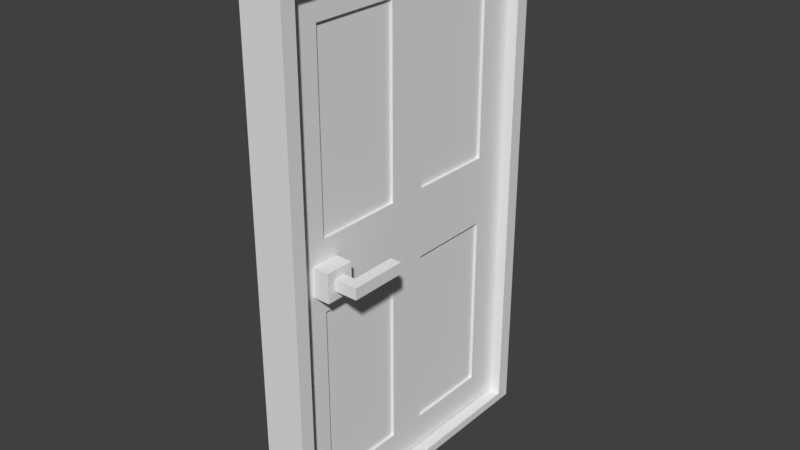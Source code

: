 # Source: door3_wip.blend  (saved by Blender 2.79.0; exported with 4.5.12 LTS)
import bpy
from mathutils import Matrix  # noqa: F401  (used for matrix-valued properties, if any)

bpy.ops.wm.read_factory_settings(use_empty=True)
scene = bpy.context.scene
scene.name = 'Scene'

# ---- collections
col_collection_1 = bpy.data.collections.new('Collection 1'); scene.collection.children.link(col_collection_1)

# ---- world
world_world = bpy.data.worlds.new('World'); scene.world = world_world
world_world.color = (0.05088, 0.05088, 0.05088)
world_world.use_sun_shadow = False
world_world.sun_shadow_jitter_overblur = 0.0
world_world.cycles.sampling_method = 'MANUAL'

# ---- meshes
me_plane_001 = bpy.data.meshes.new('Plane.001')
me_plane_001.from_pydata([(0.075, 0.55, 1.85), (-0.075, -0.55, 1.85), (-0.075, 0.55, 1.85), (0.075, -0.5, 1.8), (0.075, 0.5, 1.8), (-0.075, 0.5, 1.8), (-0.075, -0.5, 1.8), (0.075, -0.55, 1.85), (-0.075, -0.55, 0.0), (0.075, -0.55, 0.0), (0.075, 0.5, 0.0), (0.075, 0.55, 0.0), (-0.075, 0.55, 0.0), (-0.075, -0.5, 0.0), (0.075, -0.5, 0.0), (-0.075, 0.5, 0.0)], [], [(7, 1, 8, 9), (3, 4, 0, 7), (5, 6, 1, 2), (7, 0, 2, 1), (2, 0, 11, 12), (3, 6, 5, 4), (10, 15, 12, 11), (9, 8, 13, 14), (4, 5, 15, 10), (5, 2, 12, 15), (1, 6, 13, 8), (3, 7, 9, 14), (0, 4, 10, 11), (6, 3, 14, 13)])
me_plane_001.use_remesh_preserve_volume = False
me_plane_001.use_remesh_preserve_attributes = False
me_plane_001.use_mirror_vertex_groups = False
me_plane_001.update()
me_plane_002 = bpy.data.meshes.new('Plane.002')
me_plane_002.from_pydata([(0.02727, -0.8769, -0.7662), (0.02727, -0.116, -0.7662), (0.02727, -0.8769, 0.7662), (0.02727, -0.116, 0.7662), (0.02727, -0.5656, -0.7662), (0.02727, -0.4273, -0.7662), (0.02727, -0.5656, 0.7662), (0.02727, -0.4273, 0.7662), (-0.02727, -0.5656, -0.8821), (-0.02727, -0.9929, -0.8821), (0.02727, -0.4273, -0.8821), (0.02727, 5.96e-08, -0.8821), (-0.02727, -0.5656, 0.8821), (-0.02727, -0.9929, 0.8821), (0.02727, -0.4273, 0.8821), (0.02727, 5.96e-08, 0.8821), (0.02727, -0.9929, 0.8821), (0.02727, -0.9929, -0.8821), (-0.02727, -2.98e-08, 0.8821), (-0.02727, -2.98e-08, -0.8821), (-0.02727, -0.4273, -0.8821), (0.02727, -0.5656, -0.8821), (-0.02727, -0.4273, 0.8821), (0.02727, -0.5656, 0.8821), (0.01818, -0.5656, -0.7662), (0.01818, -0.8769, -0.7662), (0.01818, -0.116, 0.7662), (0.01818, -0.4273, 0.7662), (0.01818, -0.116, -0.7662), (0.01818, -0.4273, -0.7662), (0.02727, 5.96e-08, -0.1229), (0.02727, 5.96e-08, 0.1229), (0.02727, -0.9929, 0.1229), (0.02727, -0.9929, -0.1229), (-0.02727, -0.9929, -0.1229), (-0.02727, -0.9929, 0.1229), (-0.02727, -2.98e-08, 0.1229), (-0.02727, -2.98e-08, -0.1229), (0.02727, -0.5656, 0.1229), (0.02727, -0.5656, -0.1229), (0.02727, -0.4273, -0.1229), (0.02727, -0.4273, 0.1229), (0.02727, -0.116, 0.1229), (0.02727, -0.116, -0.1229), (0.02727, -0.8769, -0.1229), (0.02727, -0.8769, 0.1229), (0.01818, -0.8769, 0.7662), (0.01818, -0.5656, 0.7662), (0.01818, -0.5656, 0.1229), (0.01818, -0.8769, 0.1229), (0.01818, -0.8769, -0.1229), (0.01818, -0.5656, -0.1229), (0.01818, -0.116, 0.1229), (0.01818, -0.4273, 0.1229), (0.01818, -0.4273, -0.1229), (0.01818, -0.116, -0.1229)], [], [(20, 19, 11, 10), (22, 14, 15, 18), (39, 44, 50, 51), (41, 42, 52, 53), (9, 17, 33, 34), (45, 2, 16, 32), (2, 45, 49, 46), (4, 5, 40, 39), (45, 38, 48, 49), (13, 16, 23, 12), (12, 23, 14, 22), (9, 8, 21, 17), (8, 20, 10, 21), (1, 5, 10, 11), (7, 3, 15, 14), (31, 36, 18, 15), (4, 0, 17, 21), (5, 4, 21, 10), (2, 6, 23, 16), (6, 7, 14, 23), (35, 32, 16, 13), (11, 19, 37, 30), (40, 5, 29, 54), (0, 44, 33, 17), (43, 1, 11, 30), (38, 41, 7, 6), (29, 28, 55, 54), (45, 32, 33, 44), (43, 30, 31, 42), (41, 38, 39, 40), (38, 45, 44, 39), (32, 35, 34, 33), (36, 31, 30, 37), (42, 41, 40, 43), (3, 42, 31, 15), (25, 24, 51, 50), (53, 52, 26, 27), (49, 48, 47, 46), (0, 4, 24, 25), (43, 40, 54, 55), (42, 3, 26, 52), (6, 2, 46, 47), (5, 1, 28, 29), (1, 43, 55, 28), (3, 7, 27, 26), (38, 6, 47, 48), (7, 41, 53, 27), (44, 0, 25, 50), (4, 39, 51, 24)])
me_plane_002.use_remesh_preserve_volume = False
me_plane_002.use_remesh_preserve_attributes = False
me_plane_002.use_mirror_vertex_groups = False
me_plane_002.update()
me_cube_001 = bpy.data.meshes.new('Cube.001')
me_cube_001.from_pydata([(-0.04, 0.05, -0.05), (-0.04, -0.05, -0.05), (-0.04, 0.05, 0.05), (-0.04, -0.05, 0.05), (0.03, 0.05, -0.05), (0.03, -0.05, -0.05), (0.03, 0.05, 0.05), (0.03, -0.05, 0.05)], [], [(0, 1, 3, 2), (2, 3, 7, 6), (6, 7, 5, 4), (4, 5, 1, 0), (2, 6, 4, 0), (7, 3, 1, 5)])
me_cube_001.use_remesh_preserve_volume = False
me_cube_001.use_remesh_preserve_attributes = False
me_cube_001.use_mirror_vertex_groups = False
me_cube_001.update()
me_cube_003 = bpy.data.meshes.new('Cube.003')
me_cube_003.from_pydata([(-0.5, -1.0, -1.0), (-0.5, -1.0, 1.0), (-0.5, 1.0, -1.0), (-0.5, 1.0, 1.0), (2.0, -1.0, -1.0), (2.0, -1.0, 1.0), (2.0, 1.0, -1.0), (2.0, 1.0, 1.0), (4.0, -1.0, -1.0), (4.0, -1.0, 1.0), (4.0, 1.0, -1.0), (4.0, 1.0, 1.0), (2.0, 9.0, -1.0), (2.0, 9.0, 1.0), (4.0, 9.0, -1.0), (4.0, 9.0, 1.0)], [], [(0, 1, 3, 2), (2, 3, 7, 6), (5, 4, 8, 9), (4, 5, 1, 0), (2, 6, 4, 0), (7, 3, 1, 5), (10, 11, 9, 8), (4, 6, 10, 8), (7, 5, 9, 11), (10, 6, 12, 14), (12, 13, 15, 14), (11, 10, 14, 15), (7, 11, 15, 13), (6, 7, 13, 12)])
me_cube_003.use_remesh_preserve_volume = False
me_cube_003.use_remesh_preserve_attributes = False
me_cube_003.use_mirror_vertex_groups = False
me_cube_003.update()
me_plane = bpy.data.meshes.new('Plane')
me_plane.from_pydata([(0.06818, -0.5, 0.0), (0.06818, 0.5, 0.0), (-0.06818, -0.5, 0.0), (-0.06818, 0.5, 0.0), (0.06818, -0.5, 0.03), (0.06818, 0.5, 0.03), (-0.06818, -0.5, 0.03), (-0.06818, 0.5, 0.03)], [], [(0, 2, 3, 1), (4, 5, 7, 6), (1, 3, 7, 5), (2, 0, 4, 6), (3, 2, 6, 7), (0, 1, 5, 4)])
me_plane.use_remesh_preserve_volume = False
me_plane.use_remesh_preserve_attributes = False
me_plane.use_mirror_vertex_groups = False
me_plane.update()

# ---- objects
ob_doorframe = bpy.data.objects.new('doorframe', me_plane_001)
ob_door = bpy.data.objects.new('door', me_plane_002)
ob_handlemount = bpy.data.objects.new('handlemount', me_cube_001)
ob_cube = bpy.data.objects.new('Cube', me_cube_003)
ob_doorstep = bpy.data.objects.new('doorstep', me_plane)

# ---- transforms, parenting, visibility, modifiers, constraints
ob_doorframe.location = (0.0, 0.0, 0.0)
ob_doorframe.lineart.crease_threshold = 0.0
ob_door.parent = ob_doorframe
ob_door.location = (2.794e-09, 0.4964, 0.915)
ob_door.scale = (1.1, 1.0, 1.0)
ob_door.lineart.crease_threshold = 0.0
_m = ob_door.modifiers.new('Mirror', 'MIRROR')
ob_handlemount.parent = ob_door
ob_handlemount.matrix_parent_inverse = Matrix(((0.9091, 0.0, 0.0, -2.54e-09), (0.0, 1.0, 0.0, -0.4964), (0.0, 0.0, 1.0, -0.915), (0.0, 0.0, 0.0, 1.0)))
ob_handlemount.location = (0.06, -0.38, 0.915)
ob_handlemount.lineart.crease_threshold = 0.0
_m = ob_handlemount.modifiers.new('Mirror', 'MIRROR')
_m.mirror_object = ob_door
ob_cube.parent = ob_handlemount
ob_cube.matrix_parent_inverse = Matrix(((1.0, 0.0, 0.0, -0.06), (0.0, 1.0, 0.0, 0.38), (0.0, 0.0, 1.0, -0.915), (0.0, 0.0, 0.0, 1.0)))
ob_cube.location = (0.09, -0.38, 0.915)
ob_cube.scale = (0.02, 0.02, 0.02)
ob_cube.lineart.crease_threshold = 0.0
_m = ob_cube.modifiers.new('Mirror', 'MIRROR')
_m.mirror_object = ob_door
ob_doorstep.parent = ob_doorframe
ob_doorstep.location = (0.0, 0.0, 0.0)
ob_doorstep.scale = (1.1, 1.0, 1.0)
ob_doorstep.lineart.crease_threshold = 0.0

# ---- collection membership
col_collection_1.objects.link(ob_doorframe)
col_collection_1.objects.link(ob_door)
col_collection_1.objects.link(ob_handlemount)
col_collection_1.objects.link(ob_cube)
col_collection_1.objects.link(ob_doorstep)

# ---- scene / render settings (as saved in the file)
scene.frame_start = 1; scene.frame_end = 250; scene.frame_set(1)
scene.render.engine = 'CYCLES'
scene.render.resolution_percentage = 50
scene.render.dither_intensity = 0.0
scene.cycles.use_denoising = False
scene.cycles.samples = 128
scene.cycles.sampling_pattern = 'TABULATED_SOBOL'
scene.cycles.use_adaptive_sampling = False
scene.cycles.use_light_tree = False
scene.cycles.blur_glossy = 0.0
scene.cycles.sample_clamp_indirect = 0.0
scene.view_settings.view_transform = 'Standard'
bpy.context.view_layer.update()

# ---- added for rendering (the .blend has no active camera and no usable light): camera, sun
cam_auto = bpy.data.cameras.new('AutoCamera')
cam_auto.lens = 50.0
cam_auto.sensor_width = 36.0
cam_auto.clip_end = 1000.0
ob_auto_camera = bpy.data.objects.new('AutoCamera', cam_auto)
scene.collection.objects.link(ob_auto_camera)
ob_auto_camera.location = (2.01608, -2.41929, 2.53786)
ob_auto_camera.rotation_euler = (1.09748, -7.21219e-08, 0.694738)
scene.camera = ob_auto_camera
light_auto_sun = bpy.data.lights.new('AutoSun', 'SUN')
light_auto_sun.energy = 3.0
light_auto_sun.angle = 0.0523599
ob_auto_sun = bpy.data.objects.new('AutoSun', light_auto_sun)
scene.collection.objects.link(ob_auto_sun)
ob_auto_sun.rotation_euler = (0.872665, 0.174533, 0.523599)
bpy.context.view_layer.update()
